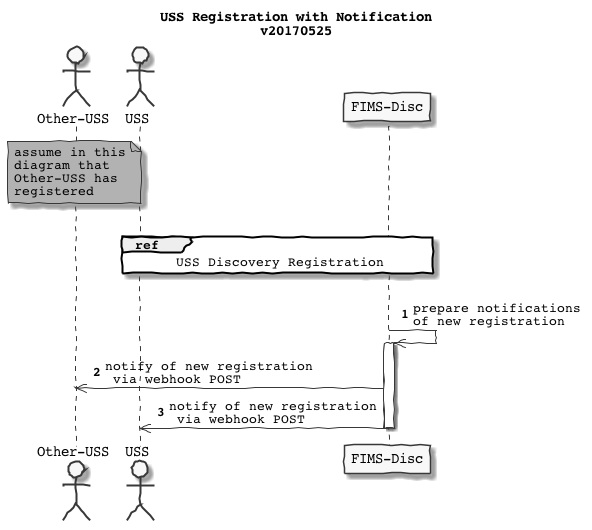

The diagram above was rendered by PlantUML. Its source (embedded in the PNG):
@startuml
skinparam handwritten true
skinparam monochrome true
skinparam defaultFontName Courier
skinparam backgroundColor transparent


actor "Other-USS" as O
actor USS as U

participant "FIMS-Disc" as FD

title USS Registration with Notification\nv20170525


note over O #aqua
    assume in this
    diagram that
    Other-USS has
    registered
end note

autonumber

|||
ref over U, FD : USS Discovery Registration
|||

FD ->>FD : prepare notifications\nof new registration

activate FD
FD ->> O: notify of new registration\n via webhook POST
FD ->> U: notify of new registration\n via webhook POST
deactivate FD

@enduml